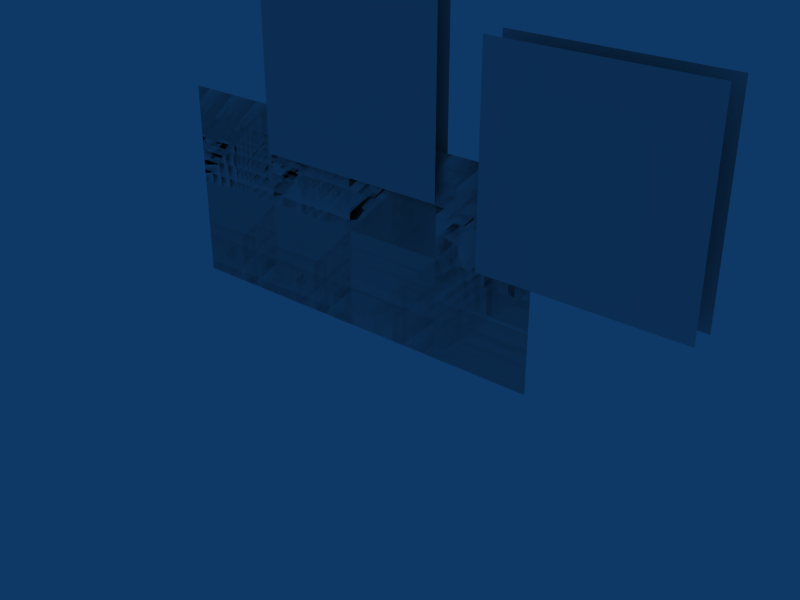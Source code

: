 # Source: Wasp.blend  (saved by Blender 2.49.0; exported with 4.5.12 LTS)
import bpy
from mathutils import Matrix  # noqa: F401  (used for matrix-valued properties, if any)

bpy.ops.wm.read_factory_settings(use_empty=True)
scene = bpy.context.scene
scene.name = 'Scene'

# ---- collections
col_collection_1 = bpy.data.collections.new('Collection 1'); scene.collection.children.link(col_collection_1)

# ---- world
world_world = bpy.data.worlds.new('World'); scene.world = world_world
world_world.color = (0.05656, 0.2208, 0.4)
world_world.use_sun_shadow = False
world_world.sun_shadow_jitter_overblur = 0.0
world_world.cycles.sampling_method = 'MANUAL'
world_world.cycles.sample_map_resolution = 256

# ---- meshes
me_plane = bpy.data.meshes.new('Plane')
me_plane.from_pydata([(1.767, 0.5435, 0.07071), (1.767, -0.4565, 0.07071), (0.7666, 0.5435, 0.07071), (0.7666, -0.4565, 0.07071), (1.767, 0.04347, 0.07071), (1.267, 0.5435, 0.07071), (0.7666, 0.04347, 0.07071), (1.267, -0.4565, 0.07071), (1.267, 0.04347, 0.07071), (0.02544, 0.276, 0.0408), (0.02544, -0.224, 0.0408), (-0.4746, 0.276, 0.0408), (0.02544, 0.776, 0.0408), (0.5254, 0.276, 0.0408), (-0.4746, -0.224, 0.0408), (-0.4746, 0.776, 0.0408), (0.5254, -0.224, 0.0408), (0.5254, 0.776, 0.0408), (1.0, -1.0, 0.0), (-1.0, -1.0, 0.0), (0.0, -1.0, 0.0), (1.0, -5.96e-08, 0.0), (-1.0, 2.98e-07, 0.0), (5.96e-08, 1.192e-07, 0.0), (0.5, -1.0, 0.0), (-0.5, -1.0, 0.0), (1.0, -0.5, 0.0), (-1.0, -0.5, 0.0), (-0.5, 2.086e-07, 0.0), (0.5, 2.98e-08, 0.0), (2.98e-08, -0.5, 0.0), (-0.5, -0.5, 0.0), (0.5, -0.5, 0.0), (0.5, -0.5, 0.0), (-0.5, -0.5, 0.0), (2.98e-08, -0.5, 0.0), (0.5, 2.98e-08, 0.0), (-0.5, 2.086e-07, 0.0), (-1.0, -0.5, 0.0), (1.0, -0.5, 0.0), (-0.5, -1.0, 0.0), (0.5, -1.0, 0.0), (5.96e-08, 1.192e-07, 0.0), (-1.0, 2.98e-07, 0.0), (1.0, -5.96e-08, 0.0), (0.0, -1.0, 0.0), (-1.0, -1.0, 0.0), (1.0, -1.0, 0.0), (0.5254, 0.776, -0.0408), (0.5254, -0.224, -0.0408), (-0.4746, 0.776, -0.0408), (-0.4746, -0.224, -0.0408), (0.5254, 0.276, -0.0408), (0.02544, 0.776, -0.0408), (-0.4746, 0.276, -0.0408), (0.02544, -0.224, -0.0408), (0.02544, 0.276, -0.0408), (1.267, 0.04347, -0.05914), (1.267, -0.4565, -0.05914), (0.7666, 0.04347, -0.05914), (1.267, 0.5435, -0.05914), (1.767, 0.04347, -0.05914), (0.7666, -0.4565, -0.05914), (0.7666, 0.5435, -0.05914), (1.767, -0.4565, -0.05914), (1.767, 0.5435, -0.05914)], [], [(6, 8, 5, 2), (0, 5, 8, 4), (8, 6, 3, 7), (4, 8, 7, 1), (10, 9, 11, 14), (9, 12, 15, 11), (9, 10, 16, 13), (12, 9, 13, 17), (28, 22, 27, 31), (23, 28, 31, 30), (31, 27, 19, 25), (30, 31, 25, 20), (29, 23, 30, 32), (21, 29, 32, 26), (32, 30, 20, 24), (24, 18, 26, 32), (41, 33, 39, 47), (33, 41, 45, 35), (44, 39, 33, 36), (36, 33, 35, 42), (35, 45, 40, 34), (34, 40, 46, 38), (42, 35, 34, 37), (37, 34, 38, 43), (53, 48, 52, 56), (56, 52, 49, 55), (56, 54, 50, 53), (55, 51, 54, 56), (61, 64, 58, 57), (57, 58, 62, 59), (65, 61, 57, 60), (59, 63, 60, 57)])
_uv = me_plane.uv_layers.new(name='UVTex')
_uv.uv.foreach_set('vector', [0.5, 0.75, 0.75, 0.75, 0.75, 1.0, 0.5, 1.0, 1.0, 1.0, 0.75, 1.0, 0.75, 0.75, 1.0, 0.75, 0.75, 0.75, 0.5, 0.75, 0.5, 0.5, 0.75, 0.5, 1.0, 0.75, 0.75, 0.75, 0.75, 0.5, 1.0, 0.5, 5.96e-08, 0.75, 0.25, 0.75, 0.25, 0.5, 0.0, 0.5, 0.25, 0.75, 0.5, 0.75, 0.5, 0.5, 0.25, 0.5, 0.25, 0.75, 5.96e-08, 0.75, 8.941e-08, 1.0, 0.25, 1.0, 0.5, 0.75, 0.25, 0.75, 0.25, 1.0, 0.5, 1.0, 0.25, 0.5, 0.0, 0.5, 0.0, 0.25, 0.25, 0.25, 0.5, 0.5, 0.25, 0.5, 0.25, 0.25, 0.5, 0.25, 0.25, 0.25, 0.0, 0.25, 0.0, 0.0, 0.25, -7.451e-09, 0.5, 0.25, 0.25, 0.25, 0.25, -7.451e-09, 0.5, 1.49e-08, 0.75, 0.5, 0.5, 0.5, 0.5, 0.25, 0.75, 0.25, 1.0, 0.5, 0.75, 0.5, 0.75, 0.25, 1.0, 0.25, 0.75, 0.25, 0.5, 0.25, 0.5, 1.49e-08, 0.75, 7.451e-09, 0.75, 7.451e-09, 1.0, 0.0, 1.0, 0.25, 0.75, 0.25, 0.75, 7.451e-09, 0.75, 0.25, 1.0, 0.25, 1.0, 0.0, 0.75, 0.25, 0.75, 7.451e-09, 0.5, 1.49e-08, 0.5, 0.25, 1.0, 0.5, 1.0, 0.25, 0.75, 0.25, 0.75, 0.5, 0.75, 0.5, 0.75, 0.25, 0.5, 0.25, 0.5, 0.5, 0.5, 0.25, 0.5, 1.49e-08, 0.25, -7.451e-09, 0.25, 0.25, 0.25, 0.25, 0.25, -7.451e-09, 0.0, 0.0, 0.0, 0.25, 0.5, 0.5, 0.5, 0.25, 0.25, 0.25, 0.25, 0.5, 0.25, 0.5, 0.25, 0.25, 0.0, 0.25, 0.0, 0.5, 0.5, 0.75, 0.5, 1.0, 0.25, 1.0, 0.25, 0.75, 0.25, 0.75, 0.25, 1.0, 8.941e-08, 1.0, 5.96e-08, 0.75, 0.25, 0.75, 0.25, 0.5, 0.5, 0.5, 0.5, 0.75, 5.96e-08, 0.75, 0.0, 0.5, 0.25, 0.5, 0.25, 0.75, 1.0, 0.75, 1.0, 0.5, 0.75, 0.5, 0.75, 0.75, 0.75, 0.75, 0.75, 0.5, 0.5, 0.5, 0.5, 0.75, 1.0, 1.0, 1.0, 0.75, 0.75, 0.75, 0.75, 1.0, 0.5, 0.75, 0.5, 1.0, 0.75, 1.0, 0.75, 0.75])
me_plane.use_remesh_preserve_volume = False
me_plane.use_remesh_preserve_attributes = False
me_plane.use_mirror_vertex_groups = False
me_plane.update()
arm_armature = bpy.data.armatures.new('Armature')  # bones are not reproduced

# ---- objects
ob_armature = bpy.data.objects.new('Armature', arm_armature)
ob_model = bpy.data.objects.new('Model', me_plane)

# ---- transforms, parenting, visibility, modifiers, constraints
ob_armature.location = (-0.06563, -4.717e-09, 0.2935)
ob_armature.lock_rotations_4d = False
ob_armature.empty_display_type = 'ARROWS'
ob_armature.lineart.crease_threshold = 0.0
ob_model.location = (-0.5049, 0.0, 0.4313)
ob_model.rotation_euler = (1.571, -0.0, 0.0)
ob_model.lock_rotations_4d = False
ob_model.empty_display_type = 'ARROWS'
ob_model.show_wire = True
ob_model.lineart.crease_threshold = 0.0
_vg = ob_model.vertex_groups.new(name='Tail')
for _i, _w in zip([19, 22, 25, 27, 28, 31, 34, 37, 38, 40, 43, 46], [1.0, 0.9995, 1.0, 0.9966, 0.9983, 1.0, 1.0, 0.9983, 0.9966, 1.0, 0.9995, 1.0]): _vg.add([_i], _w, 'REPLACE')
_vg = ob_model.vertex_groups.new(name='Head')
for _i, _w in zip([0, 1, 2, 3, 4, 5, 6, 7, 8, 57, 58, 59, 60, 61, 62, 63, 64, 65], [0.9979, 0.9998, 0.998, 0.9914, 1.0, 0.997, 1.0, 1.0, 0.9989, 0.9989, 1.0, 1.0, 0.997, 1.0, 0.9914, 0.998, 0.9998, 0.9979]): _vg.add([_i], _w, 'REPLACE')
_vg = ob_model.vertex_groups.new(name='Body')
for _i, _w in zip([18, 20, 21, 23, 24, 26, 29, 30, 32, 33, 35, 36, 39, 41, 42, 44, 45, 47], [0.9932, 1.0, 1.0, 1.0, 1.0, 0.9916, 0.9998, 0.998, 0.9889, 0.9889, 0.998, 0.9998, 0.9916, 1.0, 1.0, 1.0, 1.0, 0.9932]): _vg.add([_i], _w, 'REPLACE')
_vg = ob_model.vertex_groups.new(name='Wings')
for _i, _w in zip([9, 10, 11, 12, 13, 14, 15, 16, 17, 48, 49, 50, 51, 52, 53, 54, 55, 56], [0.9994, 0.9999, 0.9999, 1.0, 0.9997, 1.0, 1.0, 0.9999, 0.9993, 0.9993, 0.9999, 1.0, 1.0, 0.9997, 1.0, 0.9999, 0.9999, 0.9994]): _vg.add([_i], _w, 'REPLACE')
_m = ob_model.modifiers.new('Armature', 'ARMATURE')
_m.object = ob_armature
_m.use_bone_envelopes = True

# ---- collection membership
col_collection_1.objects.link(ob_armature)
col_collection_1.objects.link(ob_model)

# ---- scene / render settings (as saved in the file)
scene.frame_start = 1; scene.frame_end = 250; scene.frame_set(1)
scene.render.engine = 'BLENDER_EEVEE_NEXT'
scene.render.image_settings.file_format = 'JPEG'
scene.render.image_settings.color_mode = 'RGB'
scene.render.image_settings.compression = 90
scene.render.resolution_x = 800
scene.render.resolution_y = 600
scene.render.pixel_aspect_x = 100.0
scene.render.pixel_aspect_y = 100.0
scene.render.fps = 25
scene.render.dither_intensity = 0.0
scene.render.use_compositing = False
scene.render.use_sequencer = False
scene.render.bake_margin = 2
scene.render.bake_bias = 0.0
scene.render.use_stamp_time = False
scene.render.use_stamp_date = False
scene.render.use_stamp_frame = False
scene.render.use_stamp_camera = False
scene.render.use_stamp_scene = False
scene.render.use_stamp_filename = False
scene.render.use_stamp_render_time = False
scene.render.stamp_font_size = 0
scene.cycles.use_denoising = False
scene.cycles.samples = 10
scene.cycles.sampling_pattern = 'TABULATED_SOBOL'
scene.cycles.light_sampling_threshold = 0.0
scene.cycles.use_adaptive_sampling = False
scene.cycles.use_light_tree = False
scene.cycles.blur_glossy = 0.0
scene.cycles.volume_bounces = 1
scene.cycles.pixel_filter_type = 'GAUSSIAN'
scene.cycles.sample_clamp_indirect = 0.0
scene.view_settings.view_transform = 'Raw'
bpy.context.view_layer.update()

# ---- added for rendering (the .blend has no active camera): camera
cam_auto = bpy.data.cameras.new('AutoCamera')
cam_auto.lens = 50.0
cam_auto.sensor_width = 36.0
cam_auto.clip_end = 1000.0
ob_auto_camera = bpy.data.objects.new('AutoCamera', cam_auto)
scene.collection.objects.link(ob_auto_camera)
ob_auto_camera.location = (2.70555, -3.49288, 1.99251)
ob_auto_camera.rotation_euler = (1.09748, -7.21219e-08, 0.694738)
scene.camera = ob_auto_camera
bpy.context.view_layer.update()
